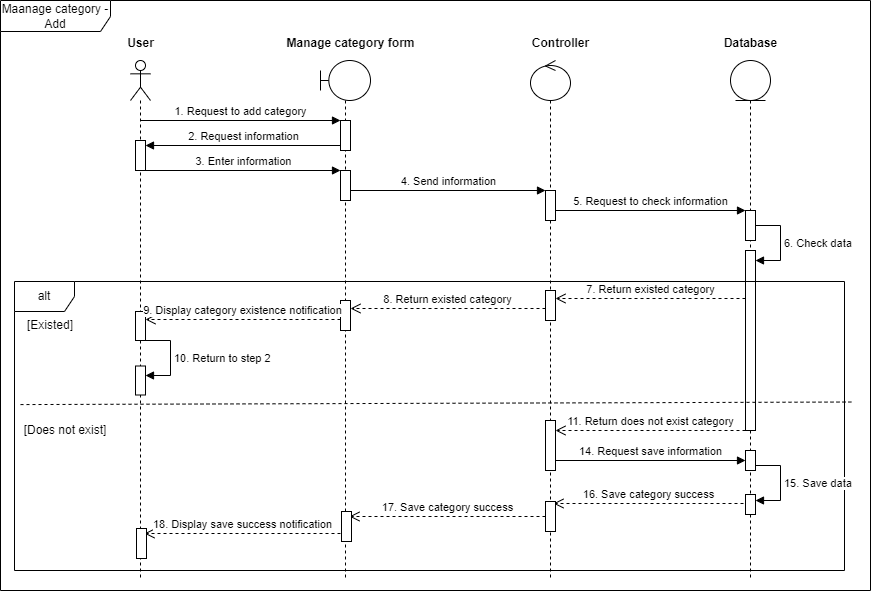

The diagram above was exported from draw.io. Its source (the exported page's mxGraphModel, read from the mxfile embedded in the PNG):
<mxGraphModel dx="2035" dy="1018" grid="1" gridSize="10" guides="1" tooltips="1" connect="1" arrows="1" fold="1" page="1" pageScale="1" pageWidth="850" pageHeight="1100" math="0" shadow="0">
  <root>
    <mxCell id="0" />
    <mxCell id="1" parent="0" />
    <mxCell id="2" value="Maanage category - Add" style="shape=umlFrame;whiteSpace=wrap;html=1;pointerEvents=0;width=110;height=31;" vertex="1" parent="1">
      <mxGeometry x="580" y="4259" width="870" height="590" as="geometry" />
    </mxCell>
    <mxCell id="3" value="" style="shape=umlLifeline;perimeter=lifelinePerimeter;whiteSpace=wrap;html=1;container=1;dropTarget=0;collapsible=0;recursiveResize=0;outlineConnect=0;portConstraint=eastwest;newEdgeStyle={&quot;curved&quot;:0,&quot;rounded&quot;:0};participant=umlActor;" vertex="1" parent="1">
      <mxGeometry x="710" y="4319" width="20" height="520" as="geometry" />
    </mxCell>
    <mxCell id="4" value="" style="html=1;points=[[0,0,0,0,5],[0,1,0,0,-5],[1,0,0,0,5],[1,1,0,0,-5]];perimeter=orthogonalPerimeter;outlineConnect=0;targetShapes=umlLifeline;portConstraint=eastwest;newEdgeStyle={&quot;curved&quot;:0,&quot;rounded&quot;:0};" vertex="1" parent="3">
      <mxGeometry x="5" y="80" width="10" height="30" as="geometry" />
    </mxCell>
    <mxCell id="5" value="" style="shape=umlLifeline;perimeter=lifelinePerimeter;whiteSpace=wrap;html=1;container=1;dropTarget=0;collapsible=0;recursiveResize=0;outlineConnect=0;portConstraint=eastwest;newEdgeStyle={&quot;curved&quot;:0,&quot;rounded&quot;:0};participant=umlBoundary;" vertex="1" parent="1">
      <mxGeometry x="900" y="4319" width="50" height="520" as="geometry" />
    </mxCell>
    <mxCell id="6" value="" style="html=1;points=[[0,0,0,0,5],[0,1,0,0,-5],[1,0,0,0,5],[1,1,0,0,-5]];perimeter=orthogonalPerimeter;outlineConnect=0;targetShapes=umlLifeline;portConstraint=eastwest;newEdgeStyle={&quot;curved&quot;:0,&quot;rounded&quot;:0};" vertex="1" parent="5">
      <mxGeometry x="20" y="60" width="10" height="30" as="geometry" />
    </mxCell>
    <mxCell id="7" value="" style="html=1;points=[[0,0,0,0,5],[0,1,0,0,-5],[1,0,0,0,5],[1,1,0,0,-5]];perimeter=orthogonalPerimeter;outlineConnect=0;targetShapes=umlLifeline;portConstraint=eastwest;newEdgeStyle={&quot;curved&quot;:0,&quot;rounded&quot;:0};" vertex="1" parent="5">
      <mxGeometry x="20" y="110" width="10" height="30" as="geometry" />
    </mxCell>
    <mxCell id="8" value="" style="shape=umlLifeline;perimeter=lifelinePerimeter;whiteSpace=wrap;html=1;container=1;dropTarget=0;collapsible=0;recursiveResize=0;outlineConnect=0;portConstraint=eastwest;newEdgeStyle={&quot;curved&quot;:0,&quot;rounded&quot;:0};participant=umlEntity;" vertex="1" parent="1">
      <mxGeometry x="1310" y="4319" width="40" height="520" as="geometry" />
    </mxCell>
    <mxCell id="9" value="" style="html=1;points=[[0,0,0,0,5],[0,1,0,0,-5],[1,0,0,0,5],[1,1,0,0,-5]];perimeter=orthogonalPerimeter;outlineConnect=0;targetShapes=umlLifeline;portConstraint=eastwest;newEdgeStyle={&quot;curved&quot;:0,&quot;rounded&quot;:0};" vertex="1" parent="8">
      <mxGeometry x="15" y="150" width="10" height="30" as="geometry" />
    </mxCell>
    <mxCell id="10" value="5. Request to check information" style="html=1;verticalAlign=bottom;endArrow=block;curved=0;rounded=0;" edge="1" parent="8" target="9">
      <mxGeometry width="80" relative="1" as="geometry">
        <mxPoint x="-175" y="150" as="sourcePoint" />
        <mxPoint x="265" y="210" as="targetPoint" />
      </mxGeometry>
    </mxCell>
    <mxCell id="11" value="" style="html=1;points=[[0,0,0,0,5],[0,1,0,0,-5],[1,0,0,0,5],[1,1,0,0,-5]];perimeter=orthogonalPerimeter;outlineConnect=0;targetShapes=umlLifeline;portConstraint=eastwest;newEdgeStyle={&quot;curved&quot;:0,&quot;rounded&quot;:0};" vertex="1" parent="8">
      <mxGeometry x="15" y="190" width="10" height="180" as="geometry" />
    </mxCell>
    <mxCell id="12" value="6. Check data" style="html=1;align=left;spacingLeft=2;endArrow=block;rounded=0;edgeStyle=orthogonalEdgeStyle;curved=0;rounded=0;" edge="1" parent="8" source="9" target="11">
      <mxGeometry relative="1" as="geometry">
        <mxPoint x="30" y="170" as="sourcePoint" />
        <Array as="points">
          <mxPoint x="50" y="165" />
          <mxPoint x="50" y="200" />
        </Array>
      </mxGeometry>
    </mxCell>
    <mxCell id="13" value="" style="html=1;points=[[0,0,0,0,5],[0,1,0,0,-5],[1,0,0,0,5],[1,1,0,0,-5]];perimeter=orthogonalPerimeter;outlineConnect=0;targetShapes=umlLifeline;portConstraint=eastwest;newEdgeStyle={&quot;curved&quot;:0,&quot;rounded&quot;:0};" vertex="1" parent="8">
      <mxGeometry x="15" y="390" width="10" height="20" as="geometry" />
    </mxCell>
    <mxCell id="14" value="" style="shape=umlLifeline;perimeter=lifelinePerimeter;whiteSpace=wrap;html=1;container=1;dropTarget=0;collapsible=0;recursiveResize=0;outlineConnect=0;portConstraint=eastwest;newEdgeStyle={&quot;curved&quot;:0,&quot;rounded&quot;:0};participant=umlControl;" vertex="1" parent="1">
      <mxGeometry x="1110" y="4319" width="40" height="520" as="geometry" />
    </mxCell>
    <mxCell id="15" value="" style="html=1;points=[[0,0,0,0,5],[0,1,0,0,-5],[1,0,0,0,5],[1,1,0,0,-5]];perimeter=orthogonalPerimeter;outlineConnect=0;targetShapes=umlLifeline;portConstraint=eastwest;newEdgeStyle={&quot;curved&quot;:0,&quot;rounded&quot;:0};" vertex="1" parent="14">
      <mxGeometry x="15" y="130" width="10" height="30" as="geometry" />
    </mxCell>
    <mxCell id="16" value="" style="html=1;points=[[0,0,0,0,5],[0,1,0,0,-5],[1,0,0,0,5],[1,1,0,0,-5]];perimeter=orthogonalPerimeter;outlineConnect=0;targetShapes=umlLifeline;portConstraint=eastwest;newEdgeStyle={&quot;curved&quot;:0,&quot;rounded&quot;:0};" vertex="1" parent="14">
      <mxGeometry x="15" y="230" width="10" height="30" as="geometry" />
    </mxCell>
    <mxCell id="17" value="" style="html=1;points=[[0,0,0,0,5],[0,1,0,0,-5],[1,0,0,0,5],[1,1,0,0,-5]];perimeter=orthogonalPerimeter;outlineConnect=0;targetShapes=umlLifeline;portConstraint=eastwest;newEdgeStyle={&quot;curved&quot;:0,&quot;rounded&quot;:0};" vertex="1" parent="14">
      <mxGeometry x="15" y="360" width="10" height="50" as="geometry" />
    </mxCell>
    <mxCell id="18" value="Database" style="text;align=center;fontStyle=1;verticalAlign=middle;spacingLeft=3;spacingRight=3;strokeColor=none;rotatable=0;points=[[0,0.5],[1,0.5]];portConstraint=eastwest;html=1;" vertex="1" parent="1">
      <mxGeometry x="1290" y="4289" width="80" height="26" as="geometry" />
    </mxCell>
    <mxCell id="19" value="Contr&lt;span style=&quot;color: rgba(0, 0, 0, 0); font-family: monospace; font-size: 0px; font-weight: 400; text-align: start;&quot;&gt;%3CmxGraphModel%3E%3Croot%3E%3CmxCell%20id%3D%220%22%2F%3E%3CmxCell%20id%3D%221%22%20parent%3D%220%22%2F%3E%3CmxCell%20id%3D%222%22%20value%3D%22Database%22%20style%3D%22text%3Balign%3Dcenter%3BfontStyle%3D1%3BverticalAlign%3Dmiddle%3BspacingLeft%3D3%3BspacingRight%3D3%3BstrokeColor%3Dnone%3Brotatable%3D0%3Bpoints%3D%5B%5B0%2C0.5%5D%2C%5B1%2C0.5%5D%5D%3BportConstraint%3Deastwest%3Bhtml%3D1%3B%22%20vertex%3D%221%22%20parent%3D%221%22%3E%3CmxGeometry%20x%3D%22760%22%20y%3D%2290%22%20width%3D%2280%22%20height%3D%2226%22%20as%3D%22geometry%22%2F%3E%3C%2FmxCell%3E%3C%2Froot%3E%3C%2FmxGraphModel%3E&lt;/span&gt;oller" style="text;align=center;fontStyle=1;verticalAlign=middle;spacingLeft=3;spacingRight=3;strokeColor=none;rotatable=0;points=[[0,0.5],[1,0.5]];portConstraint=eastwest;html=1;" vertex="1" parent="1">
      <mxGeometry x="1100" y="4289" width="80" height="26" as="geometry" />
    </mxCell>
    <mxCell id="20" value="User" style="text;align=center;fontStyle=1;verticalAlign=middle;spacingLeft=3;spacingRight=3;strokeColor=none;rotatable=0;points=[[0,0.5],[1,0.5]];portConstraint=eastwest;html=1;" vertex="1" parent="1">
      <mxGeometry x="680" y="4289" width="80" height="26" as="geometry" />
    </mxCell>
    <mxCell id="21" value="Manage category form" style="text;align=center;fontStyle=1;verticalAlign=middle;spacingLeft=3;spacingRight=3;strokeColor=none;rotatable=0;points=[[0,0.5],[1,0.5]];portConstraint=eastwest;html=1;" vertex="1" parent="1">
      <mxGeometry x="890" y="4289" width="80" height="26" as="geometry" />
    </mxCell>
    <mxCell id="22" value="1. Request to add category" style="html=1;verticalAlign=bottom;endArrow=block;curved=0;rounded=0;" edge="1" target="6" parent="1">
      <mxGeometry width="80" relative="1" as="geometry">
        <mxPoint x="720" y="4379" as="sourcePoint" />
        <mxPoint x="800" y="4379" as="targetPoint" />
      </mxGeometry>
    </mxCell>
    <mxCell id="23" value="2. Request information" style="html=1;verticalAlign=bottom;endArrow=block;curved=0;rounded=0;exitX=0;exitY=1;exitDx=0;exitDy=-5;exitPerimeter=0;" edge="1" source="6" target="4" parent="1">
      <mxGeometry x="-0.002" width="80" relative="1" as="geometry">
        <mxPoint x="890" y="4459" as="sourcePoint" />
        <mxPoint x="970" y="4459" as="targetPoint" />
        <mxPoint as="offset" />
      </mxGeometry>
    </mxCell>
    <mxCell id="24" value="3. Enter information" style="html=1;verticalAlign=bottom;endArrow=block;curved=0;rounded=0;" edge="1" source="4" target="7" parent="1">
      <mxGeometry x="0.0022" width="80" relative="1" as="geometry">
        <mxPoint x="1125" y="4444" as="sourcePoint" />
        <mxPoint x="1175" y="4489" as="targetPoint" />
        <mxPoint as="offset" />
      </mxGeometry>
    </mxCell>
    <mxCell id="25" value="4. Send information" style="html=1;verticalAlign=bottom;endArrow=block;curved=0;rounded=0;" edge="1" source="7" target="15" parent="1">
      <mxGeometry width="80" relative="1" as="geometry">
        <mxPoint x="920" y="4459" as="sourcePoint" />
        <mxPoint x="1370" y="4509" as="targetPoint" />
      </mxGeometry>
    </mxCell>
    <mxCell id="26" value="7. Return existed category" style="html=1;verticalAlign=bottom;endArrow=open;dashed=1;endSize=8;curved=0;rounded=0;" edge="1" parent="1">
      <mxGeometry x="-0.0023" relative="1" as="geometry">
        <mxPoint x="1325" y="4557" as="sourcePoint" />
        <mxPoint x="1135" y="4557" as="targetPoint" />
        <mxPoint as="offset" />
      </mxGeometry>
    </mxCell>
    <mxCell id="27" value="" style="html=1;points=[[0,0,0,0,5],[0,1,0,0,-5],[1,0,0,0,5],[1,1,0,0,-5]];perimeter=orthogonalPerimeter;outlineConnect=0;targetShapes=umlLifeline;portConstraint=eastwest;newEdgeStyle={&quot;curved&quot;:0,&quot;rounded&quot;:0};" vertex="1" parent="1">
      <mxGeometry x="920" y="4559" width="10" height="30" as="geometry" />
    </mxCell>
    <mxCell id="28" value="8. Return existed category" style="html=1;verticalAlign=bottom;endArrow=open;dashed=1;endSize=8;curved=0;rounded=0;" edge="1" source="16" parent="1">
      <mxGeometry x="0.0012" relative="1" as="geometry">
        <mxPoint x="1120" y="4567" as="sourcePoint" />
        <mxPoint x="930" y="4567" as="targetPoint" />
        <mxPoint as="offset" />
      </mxGeometry>
    </mxCell>
    <mxCell id="29" value="" style="html=1;points=[[0,0,0,0,5],[0,1,0,0,-5],[1,0,0,0,5],[1,1,0,0,-5]];perimeter=orthogonalPerimeter;outlineConnect=0;targetShapes=umlLifeline;portConstraint=eastwest;newEdgeStyle={&quot;curved&quot;:0,&quot;rounded&quot;:0};" vertex="1" parent="1">
      <mxGeometry x="715" y="4570" width="10" height="29" as="geometry" />
    </mxCell>
    <mxCell id="30" value="9. Display category existence notification" style="html=1;verticalAlign=bottom;endArrow=open;dashed=1;endSize=8;curved=0;rounded=0;" edge="1" parent="1">
      <mxGeometry relative="1" as="geometry">
        <mxPoint x="920" y="4578" as="sourcePoint" />
        <mxPoint x="725" y="4578" as="targetPoint" />
      </mxGeometry>
    </mxCell>
    <mxCell id="31" value="10. Return to step 2" style="html=1;align=left;spacingLeft=2;endArrow=block;rounded=0;edgeStyle=orthogonalEdgeStyle;curved=0;rounded=0;" edge="1" parent="1">
      <mxGeometry relative="1" as="geometry">
        <mxPoint x="725" y="4599" as="sourcePoint" />
        <Array as="points">
          <mxPoint x="750" y="4599" />
          <mxPoint x="750" y="4634" />
        </Array>
        <mxPoint x="725" y="4634" as="targetPoint" />
      </mxGeometry>
    </mxCell>
    <mxCell id="32" value="" style="html=1;points=[[0,0,0,0,5],[0,1,0,0,-5],[1,0,0,0,5],[1,1,0,0,-5]];perimeter=orthogonalPerimeter;outlineConnect=0;targetShapes=umlLifeline;portConstraint=eastwest;newEdgeStyle={&quot;curved&quot;:0,&quot;rounded&quot;:0};" vertex="1" parent="1">
      <mxGeometry x="715" y="4624.5" width="10" height="29" as="geometry" />
    </mxCell>
    <mxCell id="33" value="" style="endArrow=none;dashed=1;html=1;rounded=0;exitX=0;exitY=0.469;exitDx=0;exitDy=0;exitPerimeter=0;entryX=1.001;entryY=0.461;entryDx=0;entryDy=0;entryPerimeter=0;" edge="1" parent="1">
      <mxGeometry width="50" height="50" relative="1" as="geometry">
        <mxPoint x="600" y="4663.08" as="sourcePoint" />
        <mxPoint x="1430.83" y="4660.52" as="targetPoint" />
      </mxGeometry>
    </mxCell>
    <mxCell id="34" value="[Existed]" style="text;html=1;align=center;verticalAlign=middle;whiteSpace=wrap;rounded=0;" vertex="1" parent="1">
      <mxGeometry x="600" y="4569" width="60" height="30" as="geometry" />
    </mxCell>
    <mxCell id="35" value="[Does not exist]" style="text;html=1;align=center;verticalAlign=middle;whiteSpace=wrap;rounded=0;" vertex="1" parent="1">
      <mxGeometry x="600" y="4674" width="90" height="30" as="geometry" />
    </mxCell>
    <mxCell id="36" value="11. Return does not exist category" style="html=1;verticalAlign=bottom;endArrow=open;dashed=1;endSize=8;curved=0;rounded=0;" edge="1" parent="1">
      <mxGeometry relative="1" as="geometry">
        <mxPoint x="1325" y="4689" as="sourcePoint" />
        <mxPoint x="1135" y="4689" as="targetPoint" />
      </mxGeometry>
    </mxCell>
    <mxCell id="37" value="14. Request save information" style="html=1;verticalAlign=bottom;endArrow=block;curved=0;rounded=0;" edge="1" parent="1">
      <mxGeometry width="80" relative="1" as="geometry">
        <mxPoint x="1135" y="4719" as="sourcePoint" />
        <mxPoint x="1325" y="4719" as="targetPoint" />
      </mxGeometry>
    </mxCell>
    <mxCell id="38" value="16. Save category success" style="html=1;verticalAlign=bottom;endArrow=open;dashed=1;endSize=8;curved=0;rounded=0;" edge="1" parent="1">
      <mxGeometry relative="1" as="geometry">
        <mxPoint x="1323" y="4762" as="sourcePoint" />
        <mxPoint x="1133" y="4762" as="targetPoint" />
      </mxGeometry>
    </mxCell>
    <mxCell id="39" value="" style="html=1;points=[[0,0,0,0,5],[0,1,0,0,-5],[1,0,0,0,5],[1,1,0,0,-5]];perimeter=orthogonalPerimeter;outlineConnect=0;targetShapes=umlLifeline;portConstraint=eastwest;newEdgeStyle={&quot;curved&quot;:0,&quot;rounded&quot;:0};" vertex="1" parent="1">
      <mxGeometry x="1125" y="4760" width="10" height="30" as="geometry" />
    </mxCell>
    <mxCell id="40" value="17. Save category success" style="html=1;verticalAlign=bottom;endArrow=open;dashed=1;endSize=8;curved=0;rounded=0;" edge="1" source="39" parent="1">
      <mxGeometry relative="1" as="geometry">
        <mxPoint x="1119" y="4775" as="sourcePoint" />
        <mxPoint x="929" y="4775" as="targetPoint" />
      </mxGeometry>
    </mxCell>
    <mxCell id="41" value="" style="html=1;points=[[0,0,0,0,5],[0,1,0,0,-5],[1,0,0,0,5],[1,1,0,0,-5]];perimeter=orthogonalPerimeter;outlineConnect=0;targetShapes=umlLifeline;portConstraint=eastwest;newEdgeStyle={&quot;curved&quot;:0,&quot;rounded&quot;:0};" vertex="1" parent="1">
      <mxGeometry x="921" y="4770" width="10" height="30" as="geometry" />
    </mxCell>
    <mxCell id="42" value="18. Display save success notification" style="html=1;verticalAlign=bottom;endArrow=open;dashed=1;endSize=8;curved=0;rounded=0;" edge="1" parent="1">
      <mxGeometry relative="1" as="geometry">
        <mxPoint x="920" y="4792" as="sourcePoint" />
        <mxPoint x="724" y="4792" as="targetPoint" />
      </mxGeometry>
    </mxCell>
    <mxCell id="43" value="" style="html=1;points=[[0,0,0,0,5],[0,1,0,0,-5],[1,0,0,0,5],[1,1,0,0,-5]];perimeter=orthogonalPerimeter;outlineConnect=0;targetShapes=umlLifeline;portConstraint=eastwest;newEdgeStyle={&quot;curved&quot;:0,&quot;rounded&quot;:0};" vertex="1" parent="1">
      <mxGeometry x="716" y="4787" width="10" height="30" as="geometry" />
    </mxCell>
    <mxCell id="44" value="alt" style="shape=umlFrame;whiteSpace=wrap;html=1;pointerEvents=0;" vertex="1" parent="1">
      <mxGeometry x="594" y="4540" width="830" height="289" as="geometry" />
    </mxCell>
    <mxCell id="45" value="15. Save data" style="html=1;align=left;spacingLeft=2;endArrow=block;rounded=0;edgeStyle=orthogonalEdgeStyle;curved=0;rounded=0;" edge="1" parent="1">
      <mxGeometry relative="1" as="geometry">
        <mxPoint x="1335" y="4724" as="sourcePoint" />
        <Array as="points">
          <mxPoint x="1360" y="4724" />
          <mxPoint x="1360" y="4759" />
        </Array>
        <mxPoint x="1335" y="4759" as="targetPoint" />
      </mxGeometry>
    </mxCell>
    <mxCell id="46" value="" style="html=1;points=[[0,0,0,0,5],[0,1,0,0,-5],[1,0,0,0,5],[1,1,0,0,-5]];perimeter=orthogonalPerimeter;outlineConnect=0;targetShapes=umlLifeline;portConstraint=eastwest;newEdgeStyle={&quot;curved&quot;:0,&quot;rounded&quot;:0};" vertex="1" parent="1">
      <mxGeometry x="1325" y="4753" width="10" height="20" as="geometry" />
    </mxCell>
  </root>
</mxGraphModel>